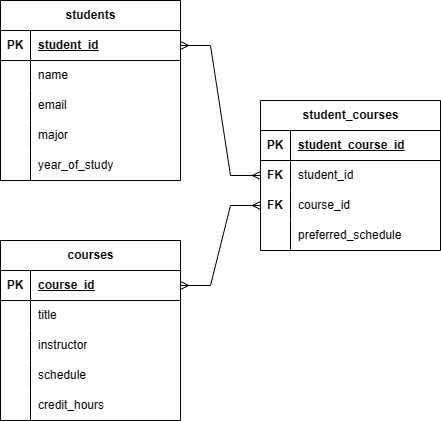

The diagram above was exported from draw.io. Its source (the exported page's mxGraphModel, read from the mxfile embedded in the PNG):
<mxGraphModel dx="536" dy="471" grid="1" gridSize="10" guides="1" tooltips="1" connect="1" arrows="1" fold="1" page="1" pageScale="1" pageWidth="850" pageHeight="1100" math="0" shadow="0">
  <root>
    <mxCell id="0" />
    <mxCell id="1" parent="0" />
    <mxCell id="B8Xh2dUKpjyPFn-ExByA-1" value="students" style="shape=table;startSize=30;container=1;collapsible=1;childLayout=tableLayout;fixedRows=1;rowLines=0;fontStyle=1;align=center;resizeLast=1;html=1;" vertex="1" parent="1">
      <mxGeometry x="60" y="30" width="180" height="180" as="geometry" />
    </mxCell>
    <mxCell id="B8Xh2dUKpjyPFn-ExByA-2" value="" style="shape=tableRow;horizontal=0;startSize=0;swimlaneHead=0;swimlaneBody=0;fillColor=none;collapsible=0;dropTarget=0;points=[[0,0.5],[1,0.5]];portConstraint=eastwest;top=0;left=0;right=0;bottom=1;" vertex="1" parent="B8Xh2dUKpjyPFn-ExByA-1">
      <mxGeometry y="30" width="180" height="30" as="geometry" />
    </mxCell>
    <mxCell id="B8Xh2dUKpjyPFn-ExByA-3" value="PK" style="shape=partialRectangle;connectable=0;fillColor=none;top=0;left=0;bottom=0;right=0;fontStyle=1;overflow=hidden;whiteSpace=wrap;html=1;" vertex="1" parent="B8Xh2dUKpjyPFn-ExByA-2">
      <mxGeometry width="30" height="30" as="geometry">
        <mxRectangle width="30" height="30" as="alternateBounds" />
      </mxGeometry>
    </mxCell>
    <mxCell id="B8Xh2dUKpjyPFn-ExByA-4" value="student_id" style="shape=partialRectangle;connectable=0;fillColor=none;top=0;left=0;bottom=0;right=0;align=left;spacingLeft=6;fontStyle=5;overflow=hidden;whiteSpace=wrap;html=1;" vertex="1" parent="B8Xh2dUKpjyPFn-ExByA-2">
      <mxGeometry x="30" width="150" height="30" as="geometry">
        <mxRectangle width="150" height="30" as="alternateBounds" />
      </mxGeometry>
    </mxCell>
    <mxCell id="B8Xh2dUKpjyPFn-ExByA-5" value="" style="shape=tableRow;horizontal=0;startSize=0;swimlaneHead=0;swimlaneBody=0;fillColor=none;collapsible=0;dropTarget=0;points=[[0,0.5],[1,0.5]];portConstraint=eastwest;top=0;left=0;right=0;bottom=0;" vertex="1" parent="B8Xh2dUKpjyPFn-ExByA-1">
      <mxGeometry y="60" width="180" height="30" as="geometry" />
    </mxCell>
    <mxCell id="B8Xh2dUKpjyPFn-ExByA-6" value="" style="shape=partialRectangle;connectable=0;fillColor=none;top=0;left=0;bottom=0;right=0;editable=1;overflow=hidden;whiteSpace=wrap;html=1;" vertex="1" parent="B8Xh2dUKpjyPFn-ExByA-5">
      <mxGeometry width="30" height="30" as="geometry">
        <mxRectangle width="30" height="30" as="alternateBounds" />
      </mxGeometry>
    </mxCell>
    <mxCell id="B8Xh2dUKpjyPFn-ExByA-7" value="name" style="shape=partialRectangle;connectable=0;fillColor=none;top=0;left=0;bottom=0;right=0;align=left;spacingLeft=6;overflow=hidden;whiteSpace=wrap;html=1;" vertex="1" parent="B8Xh2dUKpjyPFn-ExByA-5">
      <mxGeometry x="30" width="150" height="30" as="geometry">
        <mxRectangle width="150" height="30" as="alternateBounds" />
      </mxGeometry>
    </mxCell>
    <mxCell id="B8Xh2dUKpjyPFn-ExByA-8" value="" style="shape=tableRow;horizontal=0;startSize=0;swimlaneHead=0;swimlaneBody=0;fillColor=none;collapsible=0;dropTarget=0;points=[[0,0.5],[1,0.5]];portConstraint=eastwest;top=0;left=0;right=0;bottom=0;" vertex="1" parent="B8Xh2dUKpjyPFn-ExByA-1">
      <mxGeometry y="90" width="180" height="30" as="geometry" />
    </mxCell>
    <mxCell id="B8Xh2dUKpjyPFn-ExByA-9" value="" style="shape=partialRectangle;connectable=0;fillColor=none;top=0;left=0;bottom=0;right=0;editable=1;overflow=hidden;whiteSpace=wrap;html=1;" vertex="1" parent="B8Xh2dUKpjyPFn-ExByA-8">
      <mxGeometry width="30" height="30" as="geometry">
        <mxRectangle width="30" height="30" as="alternateBounds" />
      </mxGeometry>
    </mxCell>
    <mxCell id="B8Xh2dUKpjyPFn-ExByA-10" value="email" style="shape=partialRectangle;connectable=0;fillColor=none;top=0;left=0;bottom=0;right=0;align=left;spacingLeft=6;overflow=hidden;whiteSpace=wrap;html=1;" vertex="1" parent="B8Xh2dUKpjyPFn-ExByA-8">
      <mxGeometry x="30" width="150" height="30" as="geometry">
        <mxRectangle width="150" height="30" as="alternateBounds" />
      </mxGeometry>
    </mxCell>
    <mxCell id="B8Xh2dUKpjyPFn-ExByA-11" value="" style="shape=tableRow;horizontal=0;startSize=0;swimlaneHead=0;swimlaneBody=0;fillColor=none;collapsible=0;dropTarget=0;points=[[0,0.5],[1,0.5]];portConstraint=eastwest;top=0;left=0;right=0;bottom=0;" vertex="1" parent="B8Xh2dUKpjyPFn-ExByA-1">
      <mxGeometry y="120" width="180" height="30" as="geometry" />
    </mxCell>
    <mxCell id="B8Xh2dUKpjyPFn-ExByA-12" value="" style="shape=partialRectangle;connectable=0;fillColor=none;top=0;left=0;bottom=0;right=0;editable=1;overflow=hidden;whiteSpace=wrap;html=1;" vertex="1" parent="B8Xh2dUKpjyPFn-ExByA-11">
      <mxGeometry width="30" height="30" as="geometry">
        <mxRectangle width="30" height="30" as="alternateBounds" />
      </mxGeometry>
    </mxCell>
    <mxCell id="B8Xh2dUKpjyPFn-ExByA-13" value="major" style="shape=partialRectangle;connectable=0;fillColor=none;top=0;left=0;bottom=0;right=0;align=left;spacingLeft=6;overflow=hidden;whiteSpace=wrap;html=1;" vertex="1" parent="B8Xh2dUKpjyPFn-ExByA-11">
      <mxGeometry x="30" width="150" height="30" as="geometry">
        <mxRectangle width="150" height="30" as="alternateBounds" />
      </mxGeometry>
    </mxCell>
    <mxCell id="B8Xh2dUKpjyPFn-ExByA-14" value="" style="shape=tableRow;horizontal=0;startSize=0;swimlaneHead=0;swimlaneBody=0;fillColor=none;collapsible=0;dropTarget=0;points=[[0,0.5],[1,0.5]];portConstraint=eastwest;top=0;left=0;right=0;bottom=0;" vertex="1" parent="B8Xh2dUKpjyPFn-ExByA-1">
      <mxGeometry y="150" width="180" height="30" as="geometry" />
    </mxCell>
    <mxCell id="B8Xh2dUKpjyPFn-ExByA-15" value="" style="shape=partialRectangle;connectable=0;fillColor=none;top=0;left=0;bottom=0;right=0;editable=1;overflow=hidden;whiteSpace=wrap;html=1;" vertex="1" parent="B8Xh2dUKpjyPFn-ExByA-14">
      <mxGeometry width="30" height="30" as="geometry">
        <mxRectangle width="30" height="30" as="alternateBounds" />
      </mxGeometry>
    </mxCell>
    <mxCell id="B8Xh2dUKpjyPFn-ExByA-16" value="year_of_study" style="shape=partialRectangle;connectable=0;fillColor=none;top=0;left=0;bottom=0;right=0;align=left;spacingLeft=6;overflow=hidden;whiteSpace=wrap;html=1;" vertex="1" parent="B8Xh2dUKpjyPFn-ExByA-14">
      <mxGeometry x="30" width="150" height="30" as="geometry">
        <mxRectangle width="150" height="30" as="alternateBounds" />
      </mxGeometry>
    </mxCell>
    <mxCell id="B8Xh2dUKpjyPFn-ExByA-17" value="courses" style="shape=table;startSize=30;container=1;collapsible=1;childLayout=tableLayout;fixedRows=1;rowLines=0;fontStyle=1;align=center;resizeLast=1;html=1;" vertex="1" parent="1">
      <mxGeometry x="60" y="270" width="180" height="180" as="geometry" />
    </mxCell>
    <mxCell id="B8Xh2dUKpjyPFn-ExByA-18" value="" style="shape=tableRow;horizontal=0;startSize=0;swimlaneHead=0;swimlaneBody=0;fillColor=none;collapsible=0;dropTarget=0;points=[[0,0.5],[1,0.5]];portConstraint=eastwest;top=0;left=0;right=0;bottom=1;" vertex="1" parent="B8Xh2dUKpjyPFn-ExByA-17">
      <mxGeometry y="30" width="180" height="30" as="geometry" />
    </mxCell>
    <mxCell id="B8Xh2dUKpjyPFn-ExByA-19" value="PK" style="shape=partialRectangle;connectable=0;fillColor=none;top=0;left=0;bottom=0;right=0;fontStyle=1;overflow=hidden;whiteSpace=wrap;html=1;" vertex="1" parent="B8Xh2dUKpjyPFn-ExByA-18">
      <mxGeometry width="30" height="30" as="geometry">
        <mxRectangle width="30" height="30" as="alternateBounds" />
      </mxGeometry>
    </mxCell>
    <mxCell id="B8Xh2dUKpjyPFn-ExByA-20" value="course_id" style="shape=partialRectangle;connectable=0;fillColor=none;top=0;left=0;bottom=0;right=0;align=left;spacingLeft=6;fontStyle=5;overflow=hidden;whiteSpace=wrap;html=1;" vertex="1" parent="B8Xh2dUKpjyPFn-ExByA-18">
      <mxGeometry x="30" width="150" height="30" as="geometry">
        <mxRectangle width="150" height="30" as="alternateBounds" />
      </mxGeometry>
    </mxCell>
    <mxCell id="B8Xh2dUKpjyPFn-ExByA-21" value="" style="shape=tableRow;horizontal=0;startSize=0;swimlaneHead=0;swimlaneBody=0;fillColor=none;collapsible=0;dropTarget=0;points=[[0,0.5],[1,0.5]];portConstraint=eastwest;top=0;left=0;right=0;bottom=0;" vertex="1" parent="B8Xh2dUKpjyPFn-ExByA-17">
      <mxGeometry y="60" width="180" height="30" as="geometry" />
    </mxCell>
    <mxCell id="B8Xh2dUKpjyPFn-ExByA-22" value="" style="shape=partialRectangle;connectable=0;fillColor=none;top=0;left=0;bottom=0;right=0;editable=1;overflow=hidden;whiteSpace=wrap;html=1;" vertex="1" parent="B8Xh2dUKpjyPFn-ExByA-21">
      <mxGeometry width="30" height="30" as="geometry">
        <mxRectangle width="30" height="30" as="alternateBounds" />
      </mxGeometry>
    </mxCell>
    <mxCell id="B8Xh2dUKpjyPFn-ExByA-23" value="title" style="shape=partialRectangle;connectable=0;fillColor=none;top=0;left=0;bottom=0;right=0;align=left;spacingLeft=6;overflow=hidden;whiteSpace=wrap;html=1;" vertex="1" parent="B8Xh2dUKpjyPFn-ExByA-21">
      <mxGeometry x="30" width="150" height="30" as="geometry">
        <mxRectangle width="150" height="30" as="alternateBounds" />
      </mxGeometry>
    </mxCell>
    <mxCell id="B8Xh2dUKpjyPFn-ExByA-24" value="" style="shape=tableRow;horizontal=0;startSize=0;swimlaneHead=0;swimlaneBody=0;fillColor=none;collapsible=0;dropTarget=0;points=[[0,0.5],[1,0.5]];portConstraint=eastwest;top=0;left=0;right=0;bottom=0;" vertex="1" parent="B8Xh2dUKpjyPFn-ExByA-17">
      <mxGeometry y="90" width="180" height="30" as="geometry" />
    </mxCell>
    <mxCell id="B8Xh2dUKpjyPFn-ExByA-25" value="" style="shape=partialRectangle;connectable=0;fillColor=none;top=0;left=0;bottom=0;right=0;editable=1;overflow=hidden;whiteSpace=wrap;html=1;" vertex="1" parent="B8Xh2dUKpjyPFn-ExByA-24">
      <mxGeometry width="30" height="30" as="geometry">
        <mxRectangle width="30" height="30" as="alternateBounds" />
      </mxGeometry>
    </mxCell>
    <mxCell id="B8Xh2dUKpjyPFn-ExByA-26" value="instructor" style="shape=partialRectangle;connectable=0;fillColor=none;top=0;left=0;bottom=0;right=0;align=left;spacingLeft=6;overflow=hidden;whiteSpace=wrap;html=1;" vertex="1" parent="B8Xh2dUKpjyPFn-ExByA-24">
      <mxGeometry x="30" width="150" height="30" as="geometry">
        <mxRectangle width="150" height="30" as="alternateBounds" />
      </mxGeometry>
    </mxCell>
    <mxCell id="B8Xh2dUKpjyPFn-ExByA-27" value="" style="shape=tableRow;horizontal=0;startSize=0;swimlaneHead=0;swimlaneBody=0;fillColor=none;collapsible=0;dropTarget=0;points=[[0,0.5],[1,0.5]];portConstraint=eastwest;top=0;left=0;right=0;bottom=0;" vertex="1" parent="B8Xh2dUKpjyPFn-ExByA-17">
      <mxGeometry y="120" width="180" height="30" as="geometry" />
    </mxCell>
    <mxCell id="B8Xh2dUKpjyPFn-ExByA-28" value="" style="shape=partialRectangle;connectable=0;fillColor=none;top=0;left=0;bottom=0;right=0;editable=1;overflow=hidden;whiteSpace=wrap;html=1;" vertex="1" parent="B8Xh2dUKpjyPFn-ExByA-27">
      <mxGeometry width="30" height="30" as="geometry">
        <mxRectangle width="30" height="30" as="alternateBounds" />
      </mxGeometry>
    </mxCell>
    <mxCell id="B8Xh2dUKpjyPFn-ExByA-29" value="schedule" style="shape=partialRectangle;connectable=0;fillColor=none;top=0;left=0;bottom=0;right=0;align=left;spacingLeft=6;overflow=hidden;whiteSpace=wrap;html=1;" vertex="1" parent="B8Xh2dUKpjyPFn-ExByA-27">
      <mxGeometry x="30" width="150" height="30" as="geometry">
        <mxRectangle width="150" height="30" as="alternateBounds" />
      </mxGeometry>
    </mxCell>
    <mxCell id="B8Xh2dUKpjyPFn-ExByA-30" value="" style="shape=tableRow;horizontal=0;startSize=0;swimlaneHead=0;swimlaneBody=0;fillColor=none;collapsible=0;dropTarget=0;points=[[0,0.5],[1,0.5]];portConstraint=eastwest;top=0;left=0;right=0;bottom=0;" vertex="1" parent="B8Xh2dUKpjyPFn-ExByA-17">
      <mxGeometry y="150" width="180" height="30" as="geometry" />
    </mxCell>
    <mxCell id="B8Xh2dUKpjyPFn-ExByA-31" value="" style="shape=partialRectangle;connectable=0;fillColor=none;top=0;left=0;bottom=0;right=0;editable=1;overflow=hidden;whiteSpace=wrap;html=1;" vertex="1" parent="B8Xh2dUKpjyPFn-ExByA-30">
      <mxGeometry width="30" height="30" as="geometry">
        <mxRectangle width="30" height="30" as="alternateBounds" />
      </mxGeometry>
    </mxCell>
    <mxCell id="B8Xh2dUKpjyPFn-ExByA-32" value="credit_hours" style="shape=partialRectangle;connectable=0;fillColor=none;top=0;left=0;bottom=0;right=0;align=left;spacingLeft=6;overflow=hidden;whiteSpace=wrap;html=1;" vertex="1" parent="B8Xh2dUKpjyPFn-ExByA-30">
      <mxGeometry x="30" width="150" height="30" as="geometry">
        <mxRectangle width="150" height="30" as="alternateBounds" />
      </mxGeometry>
    </mxCell>
    <mxCell id="B8Xh2dUKpjyPFn-ExByA-33" value="student_courses" style="shape=table;startSize=30;container=1;collapsible=1;childLayout=tableLayout;fixedRows=1;rowLines=0;fontStyle=1;align=center;resizeLast=1;html=1;" vertex="1" parent="1">
      <mxGeometry x="320" y="130" width="180" height="150" as="geometry" />
    </mxCell>
    <mxCell id="B8Xh2dUKpjyPFn-ExByA-34" value="" style="shape=tableRow;horizontal=0;startSize=0;swimlaneHead=0;swimlaneBody=0;fillColor=none;collapsible=0;dropTarget=0;points=[[0,0.5],[1,0.5]];portConstraint=eastwest;top=0;left=0;right=0;bottom=1;" vertex="1" parent="B8Xh2dUKpjyPFn-ExByA-33">
      <mxGeometry y="30" width="180" height="30" as="geometry" />
    </mxCell>
    <mxCell id="B8Xh2dUKpjyPFn-ExByA-35" value="PK" style="shape=partialRectangle;connectable=0;fillColor=none;top=0;left=0;bottom=0;right=0;fontStyle=1;overflow=hidden;whiteSpace=wrap;html=1;" vertex="1" parent="B8Xh2dUKpjyPFn-ExByA-34">
      <mxGeometry width="30" height="30" as="geometry">
        <mxRectangle width="30" height="30" as="alternateBounds" />
      </mxGeometry>
    </mxCell>
    <mxCell id="B8Xh2dUKpjyPFn-ExByA-36" value="student_course_id" style="shape=partialRectangle;connectable=0;fillColor=none;top=0;left=0;bottom=0;right=0;align=left;spacingLeft=6;fontStyle=5;overflow=hidden;whiteSpace=wrap;html=1;" vertex="1" parent="B8Xh2dUKpjyPFn-ExByA-34">
      <mxGeometry x="30" width="150" height="30" as="geometry">
        <mxRectangle width="150" height="30" as="alternateBounds" />
      </mxGeometry>
    </mxCell>
    <mxCell id="B8Xh2dUKpjyPFn-ExByA-37" value="" style="shape=tableRow;horizontal=0;startSize=0;swimlaneHead=0;swimlaneBody=0;fillColor=none;collapsible=0;dropTarget=0;points=[[0,0.5],[1,0.5]];portConstraint=eastwest;top=0;left=0;right=0;bottom=0;" vertex="1" parent="B8Xh2dUKpjyPFn-ExByA-33">
      <mxGeometry y="60" width="180" height="30" as="geometry" />
    </mxCell>
    <mxCell id="B8Xh2dUKpjyPFn-ExByA-38" value="&lt;b&gt;FK&lt;/b&gt;" style="shape=partialRectangle;connectable=0;fillColor=none;top=0;left=0;bottom=0;right=0;editable=1;overflow=hidden;whiteSpace=wrap;html=1;" vertex="1" parent="B8Xh2dUKpjyPFn-ExByA-37">
      <mxGeometry width="30" height="30" as="geometry">
        <mxRectangle width="30" height="30" as="alternateBounds" />
      </mxGeometry>
    </mxCell>
    <mxCell id="B8Xh2dUKpjyPFn-ExByA-39" value="student_id" style="shape=partialRectangle;connectable=0;fillColor=none;top=0;left=0;bottom=0;right=0;align=left;spacingLeft=6;overflow=hidden;whiteSpace=wrap;html=1;" vertex="1" parent="B8Xh2dUKpjyPFn-ExByA-37">
      <mxGeometry x="30" width="150" height="30" as="geometry">
        <mxRectangle width="150" height="30" as="alternateBounds" />
      </mxGeometry>
    </mxCell>
    <mxCell id="B8Xh2dUKpjyPFn-ExByA-40" value="" style="shape=tableRow;horizontal=0;startSize=0;swimlaneHead=0;swimlaneBody=0;fillColor=none;collapsible=0;dropTarget=0;points=[[0,0.5],[1,0.5]];portConstraint=eastwest;top=0;left=0;right=0;bottom=0;" vertex="1" parent="B8Xh2dUKpjyPFn-ExByA-33">
      <mxGeometry y="90" width="180" height="30" as="geometry" />
    </mxCell>
    <mxCell id="B8Xh2dUKpjyPFn-ExByA-41" value="&lt;b&gt;FK&lt;/b&gt;" style="shape=partialRectangle;connectable=0;fillColor=none;top=0;left=0;bottom=0;right=0;editable=1;overflow=hidden;whiteSpace=wrap;html=1;" vertex="1" parent="B8Xh2dUKpjyPFn-ExByA-40">
      <mxGeometry width="30" height="30" as="geometry">
        <mxRectangle width="30" height="30" as="alternateBounds" />
      </mxGeometry>
    </mxCell>
    <mxCell id="B8Xh2dUKpjyPFn-ExByA-42" value="course_id" style="shape=partialRectangle;connectable=0;fillColor=none;top=0;left=0;bottom=0;right=0;align=left;spacingLeft=6;overflow=hidden;whiteSpace=wrap;html=1;" vertex="1" parent="B8Xh2dUKpjyPFn-ExByA-40">
      <mxGeometry x="30" width="150" height="30" as="geometry">
        <mxRectangle width="150" height="30" as="alternateBounds" />
      </mxGeometry>
    </mxCell>
    <mxCell id="B8Xh2dUKpjyPFn-ExByA-43" value="" style="shape=tableRow;horizontal=0;startSize=0;swimlaneHead=0;swimlaneBody=0;fillColor=none;collapsible=0;dropTarget=0;points=[[0,0.5],[1,0.5]];portConstraint=eastwest;top=0;left=0;right=0;bottom=0;" vertex="1" parent="B8Xh2dUKpjyPFn-ExByA-33">
      <mxGeometry y="120" width="180" height="30" as="geometry" />
    </mxCell>
    <mxCell id="B8Xh2dUKpjyPFn-ExByA-44" value="" style="shape=partialRectangle;connectable=0;fillColor=none;top=0;left=0;bottom=0;right=0;editable=1;overflow=hidden;whiteSpace=wrap;html=1;" vertex="1" parent="B8Xh2dUKpjyPFn-ExByA-43">
      <mxGeometry width="30" height="30" as="geometry">
        <mxRectangle width="30" height="30" as="alternateBounds" />
      </mxGeometry>
    </mxCell>
    <mxCell id="B8Xh2dUKpjyPFn-ExByA-45" value="preferred_schedule" style="shape=partialRectangle;connectable=0;fillColor=none;top=0;left=0;bottom=0;right=0;align=left;spacingLeft=6;overflow=hidden;whiteSpace=wrap;html=1;" vertex="1" parent="B8Xh2dUKpjyPFn-ExByA-43">
      <mxGeometry x="30" width="150" height="30" as="geometry">
        <mxRectangle width="150" height="30" as="alternateBounds" />
      </mxGeometry>
    </mxCell>
    <mxCell id="B8Xh2dUKpjyPFn-ExByA-49" value="" style="edgeStyle=entityRelationEdgeStyle;fontSize=12;html=1;endArrow=ERmany;startArrow=ERmany;rounded=0;" edge="1" parent="1" source="B8Xh2dUKpjyPFn-ExByA-2" target="B8Xh2dUKpjyPFn-ExByA-37">
      <mxGeometry width="100" height="100" relative="1" as="geometry">
        <mxPoint x="230" y="300" as="sourcePoint" />
        <mxPoint x="330" y="200" as="targetPoint" />
      </mxGeometry>
    </mxCell>
    <mxCell id="B8Xh2dUKpjyPFn-ExByA-50" value="" style="edgeStyle=entityRelationEdgeStyle;fontSize=12;html=1;endArrow=ERmany;startArrow=ERmany;rounded=0;" edge="1" parent="1" source="B8Xh2dUKpjyPFn-ExByA-18" target="B8Xh2dUKpjyPFn-ExByA-40">
      <mxGeometry width="100" height="100" relative="1" as="geometry">
        <mxPoint x="250" y="85" as="sourcePoint" />
        <mxPoint x="330" y="215" as="targetPoint" />
      </mxGeometry>
    </mxCell>
  </root>
</mxGraphModel>